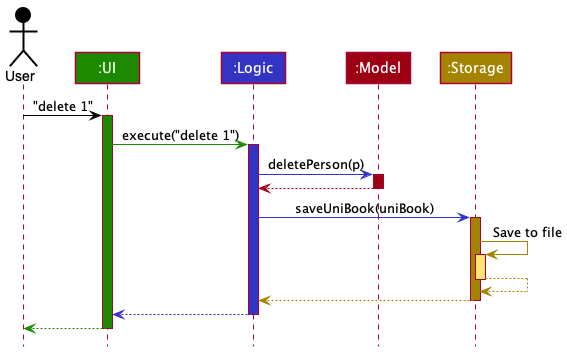

The diagram above was rendered by PlantUML. Its source (embedded in the PNG):
@startuml
!include style.puml

Actor User as user USER_COLOR
Participant ":UI" as ui UI_COLOR
Participant ":Logic" as logic LOGIC_COLOR
Participant ":Model" as model MODEL_COLOR
Participant ":Storage" as storage STORAGE_COLOR

user -[USER_COLOR]> ui : "delete 1"
activate ui UI_COLOR

ui -[UI_COLOR]> logic : execute("delete 1")
activate logic LOGIC_COLOR

logic -[LOGIC_COLOR]> model : deletePerson(p)
activate model MODEL_COLOR

model -[MODEL_COLOR]-> logic
deactivate model

logic -[LOGIC_COLOR]> storage : saveUniBook(uniBook)
activate storage STORAGE_COLOR

storage -[STORAGE_COLOR]> storage : Save to file
activate storage STORAGE_COLOR_T1
storage --[STORAGE_COLOR]> storage
deactivate storage

storage --[STORAGE_COLOR]> logic
deactivate storage

logic --[LOGIC_COLOR]> ui
deactivate logic

ui--[UI_COLOR]> user
deactivate ui
@enduml